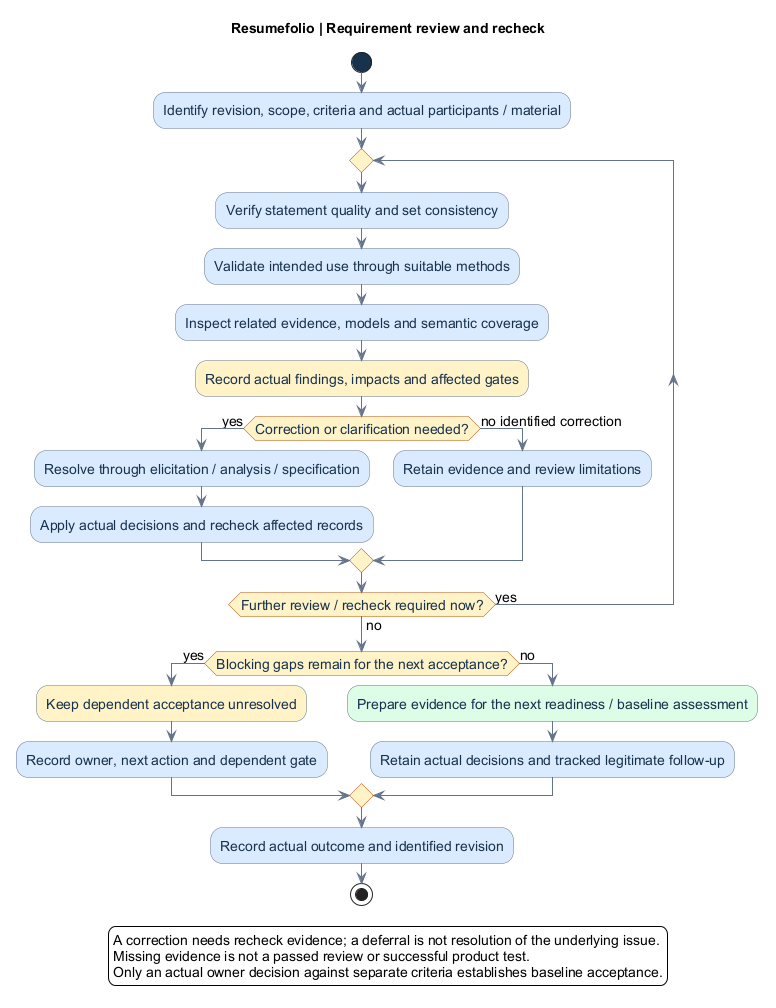

The diagram above was rendered by PlantUML. Its source (embedded in the PNG):
@startuml
title Resumefolio | Requirement review and recheck
skinparam backgroundColor white
skinparam defaultFontName Arial
skinparam defaultFontSize 14
skinparam shadowing false
skinparam ArrowColor #64748B
skinparam activity {
 BackgroundColor #DBEAFE
 BorderColor #64748B
 FontColor #17324D
 DiamondBackgroundColor #FEF3C7
 DiamondBorderColor #B45309
 StartColor #17324D
 EndColor #17324D
}
start
:Identify revision, scope, criteria and actual participants / material;
repeat
 :Verify statement quality and set consistency;
 :Validate intended use through suitable methods;
 :Inspect related evidence, models and semantic coverage;
 :Record actual findings, impacts and affected gates; <<#FEF3C7>>
 if (Correction or clarification needed?) then (yes)
  :Resolve through elicitation / analysis / specification;
  :Apply actual decisions and recheck affected records;
 else (no identified correction)
  :Retain evidence and review limitations;
 endif
repeat while (Further review / recheck required now?) is (yes) not (no)
if (Blocking gaps remain for the next acceptance?) then (yes)
 :Keep dependent acceptance unresolved; <<#FEF3C7>>
 :Record owner, next action and dependent gate;
else (no)
 :Prepare evidence for the next readiness / baseline assessment; <<#DCFCE7>>
 :Retain actual decisions and tracked legitimate follow-up;
endif
:Record actual outcome and identified revision;
stop
legend bottom
A correction needs recheck evidence; a deferral is not resolution of the underlying issue.
Missing evidence is not a passed review or successful product test.
Only an actual owner decision against separate criteria establishes baseline acceptance.
endlegend
@enduml